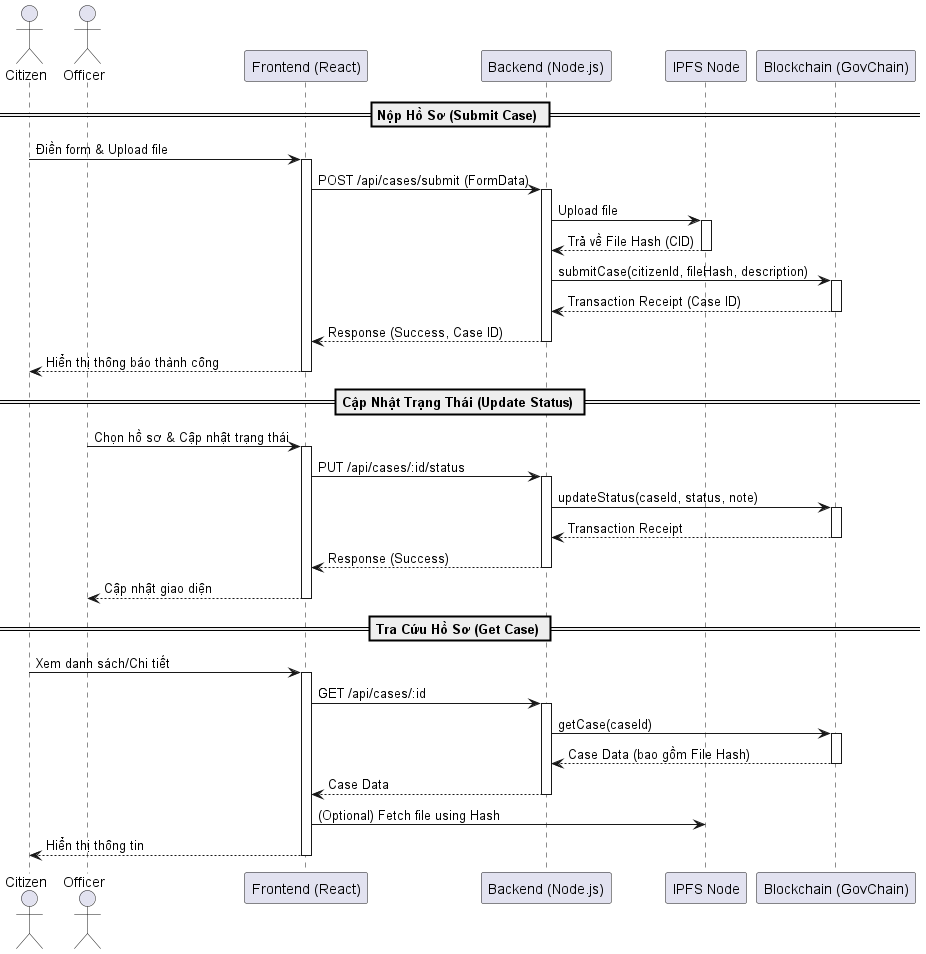

The diagram above was rendered by PlantUML. Its source (embedded in the PNG):
@startuml
actor Citizen
actor Officer
participant "Frontend (React)" as FE
participant "Backend (Node.js)" as BE
participant "IPFS Node" as IPFS
participant "Blockchain (GovChain)" as BC

== Nộp Hồ Sơ (Submit Case) ==
Citizen -> FE: Điền form & Upload file
activate FE
FE -> BE: POST /api/cases/submit (FormData)
activate BE
BE -> IPFS: Upload file
activate IPFS
IPFS --> BE: Trả về File Hash (CID)
deactivate IPFS
BE -> BC: submitCase(citizenId, fileHash, description)
activate BC
BC --> BE: Transaction Receipt (Case ID)
deactivate BC
BE --> FE: Response (Success, Case ID)
deactivate BE
FE --> Citizen: Hiển thị thông báo thành công
deactivate FE

== Cập Nhật Trạng Thái (Update Status) ==
Officer -> FE: Chọn hồ sơ & Cập nhật trạng thái
activate FE
FE -> BE: PUT /api/cases/:id/status
activate BE
BE -> BC: updateStatus(caseId, status, note)
activate BC
BC --> BE: Transaction Receipt
deactivate BC
BE --> FE: Response (Success)
deactivate BE
FE --> Officer: Cập nhật giao diện
deactivate FE

== Tra Cứu Hồ Sơ (Get Case) ==
Citizen -> FE: Xem danh sách/Chi tiết
activate FE
FE -> BE: GET /api/cases/:id
activate BE
BE -> BC: getCase(caseId)
activate BC
BC --> BE: Case Data (bao gồm File Hash)
deactivate BC
BE --> FE: Case Data
deactivate BE
FE -> IPFS: (Optional) Fetch file using Hash
FE --> Citizen: Hiển thị thông tin
deactivate FE
@enduml